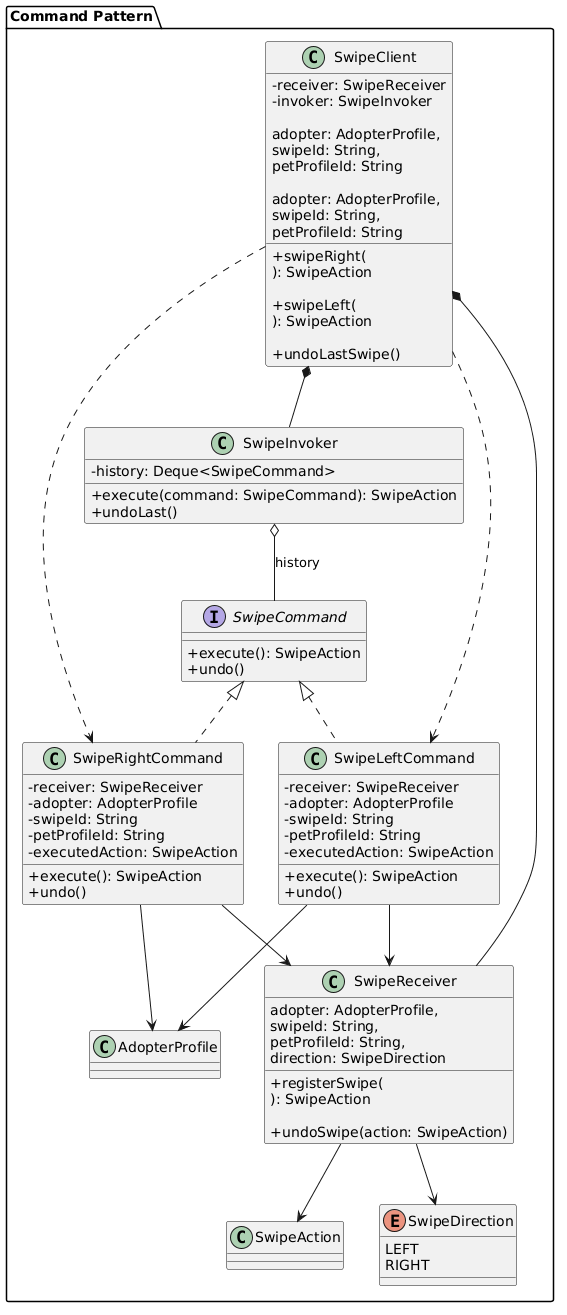

The diagram above was rendered by PlantUML. Its source (embedded in the PNG):
@startuml
skinparam classAttributeIconSize 0

package "Command Pattern" {

interface SwipeCommand {
    +execute(): SwipeAction
    +undo()
}

class SwipeInvoker {
    -history: Deque<SwipeCommand>
    +execute(command: SwipeCommand): SwipeAction
    +undoLast()
}

class SwipeReceiver {
    +registerSwipe(
        adopter: AdopterProfile,
        swipeId: String,
        petProfileId: String,
        direction: SwipeDirection
    ): SwipeAction

    +undoSwipe(action: SwipeAction)
}

class SwipeClient {
    -receiver: SwipeReceiver
    -invoker: SwipeInvoker

    +swipeRight(
        adopter: AdopterProfile,
        swipeId: String,
        petProfileId: String
    ): SwipeAction

    +swipeLeft(
        adopter: AdopterProfile,
        swipeId: String,
        petProfileId: String
    ): SwipeAction

    +undoLastSwipe()
}

class SwipeRightCommand {
    -receiver: SwipeReceiver
    -adopter: AdopterProfile
    -swipeId: String
    -petProfileId: String
    -executedAction: SwipeAction

    +execute(): SwipeAction
    +undo()
}

class SwipeLeftCommand {
    -receiver: SwipeReceiver
    -adopter: AdopterProfile
    -swipeId: String
    -petProfileId: String
    -executedAction: SwipeAction

    +execute(): SwipeAction
    +undo()
}

class SwipeAction
class AdopterProfile
enum SwipeDirection {
    LEFT
    RIGHT
}

SwipeCommand <|.. SwipeRightCommand
SwipeCommand <|.. SwipeLeftCommand

SwipeInvoker o-- SwipeCommand : history

SwipeRightCommand --> SwipeReceiver
SwipeLeftCommand --> SwipeReceiver

SwipeRightCommand --> AdopterProfile
SwipeLeftCommand --> AdopterProfile

SwipeReceiver --> SwipeAction
SwipeReceiver --> SwipeDirection

SwipeClient *-- SwipeInvoker
SwipeClient *-- SwipeReceiver

SwipeClient ..> SwipeRightCommand
SwipeClient ..> SwipeLeftCommand

}
@enduml